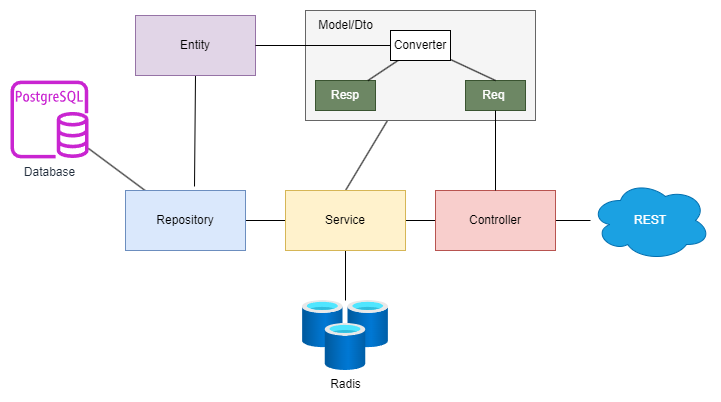

The diagram above was exported from draw.io. Its source (the exported page's mxGraphModel, read from the mxfile embedded in the PNG):
<mxGraphModel dx="1646" dy="784" grid="1" gridSize="10" guides="1" tooltips="1" connect="1" arrows="1" fold="1" page="1" pageScale="1" pageWidth="850" pageHeight="1100" math="0" shadow="0">
  <root>
    <mxCell id="0" />
    <mxCell id="1" parent="0" />
    <mxCell id="WoMYJreMG5pzCkJ5wV1Z-30" style="rounded=0;orthogonalLoop=1;jettySize=auto;html=1;entryX=0.5;entryY=0;entryDx=0;entryDy=0;endArrow=none;endFill=0;" edge="1" parent="1" source="WoMYJreMG5pzCkJ5wV1Z-12" target="WoMYJreMG5pzCkJ5wV1Z-7">
      <mxGeometry relative="1" as="geometry" />
    </mxCell>
    <mxCell id="WoMYJreMG5pzCkJ5wV1Z-3" value="Database" style="sketch=0;outlineConnect=0;fontColor=#232F3E;gradientColor=none;fillColor=#C925D1;strokeColor=none;dashed=0;verticalLabelPosition=bottom;verticalAlign=top;align=center;html=1;fontSize=12;fontStyle=0;aspect=fixed;pointerEvents=1;shape=mxgraph.aws4.rds_postgresql_instance;" vertex="1" parent="1">
      <mxGeometry x="110" y="250" width="78" height="78" as="geometry" />
    </mxCell>
    <mxCell id="WoMYJreMG5pzCkJ5wV1Z-38" style="edgeStyle=orthogonalEdgeStyle;rounded=0;orthogonalLoop=1;jettySize=auto;html=1;entryX=0.5;entryY=1;entryDx=0;entryDy=0;endArrow=none;endFill=0;" edge="1" parent="1" source="WoMYJreMG5pzCkJ5wV1Z-5" target="WoMYJreMG5pzCkJ5wV1Z-7">
      <mxGeometry relative="1" as="geometry" />
    </mxCell>
    <mxCell id="WoMYJreMG5pzCkJ5wV1Z-5" value="Radis" style="image;aspect=fixed;html=1;points=[];align=center;fontSize=12;image=img/lib/azure2/databases/Cache_Redis.svg;" vertex="1" parent="1">
      <mxGeometry x="401.93" y="470" width="86.15" height="70" as="geometry" />
    </mxCell>
    <mxCell id="WoMYJreMG5pzCkJ5wV1Z-19" style="rounded=0;orthogonalLoop=1;jettySize=auto;html=1;endArrow=none;endFill=0;" edge="1" parent="1" source="WoMYJreMG5pzCkJ5wV1Z-6" target="WoMYJreMG5pzCkJ5wV1Z-3">
      <mxGeometry relative="1" as="geometry" />
    </mxCell>
    <mxCell id="WoMYJreMG5pzCkJ5wV1Z-23" value="" style="rounded=0;orthogonalLoop=1;jettySize=auto;html=1;endArrow=none;endFill=0;" edge="1" parent="1" source="WoMYJreMG5pzCkJ5wV1Z-6" target="WoMYJreMG5pzCkJ5wV1Z-7">
      <mxGeometry relative="1" as="geometry" />
    </mxCell>
    <mxCell id="WoMYJreMG5pzCkJ5wV1Z-6" value="Repository" style="rounded=0;whiteSpace=wrap;html=1;fillColor=#dae8fc;strokeColor=#6c8ebf;" vertex="1" parent="1">
      <mxGeometry x="225" y="360" width="120" height="60" as="geometry" />
    </mxCell>
    <mxCell id="WoMYJreMG5pzCkJ5wV1Z-24" value="" style="edgeStyle=orthogonalEdgeStyle;rounded=0;orthogonalLoop=1;jettySize=auto;html=1;endArrow=none;endFill=0;" edge="1" parent="1" source="WoMYJreMG5pzCkJ5wV1Z-7" target="WoMYJreMG5pzCkJ5wV1Z-8">
      <mxGeometry relative="1" as="geometry" />
    </mxCell>
    <mxCell id="WoMYJreMG5pzCkJ5wV1Z-7" value="Service" style="rounded=0;whiteSpace=wrap;html=1;fillColor=#fff2cc;strokeColor=#d6b656;" vertex="1" parent="1">
      <mxGeometry x="385" y="360" width="120" height="60" as="geometry" />
    </mxCell>
    <mxCell id="WoMYJreMG5pzCkJ5wV1Z-25" value="" style="edgeStyle=orthogonalEdgeStyle;rounded=0;orthogonalLoop=1;jettySize=auto;html=1;endArrow=none;endFill=0;" edge="1" parent="1" source="WoMYJreMG5pzCkJ5wV1Z-8" target="WoMYJreMG5pzCkJ5wV1Z-9">
      <mxGeometry relative="1" as="geometry" />
    </mxCell>
    <mxCell id="WoMYJreMG5pzCkJ5wV1Z-8" value="Controller" style="rounded=0;whiteSpace=wrap;html=1;fillColor=#f8cecc;strokeColor=#b85450;" vertex="1" parent="1">
      <mxGeometry x="535" y="360" width="120" height="60" as="geometry" />
    </mxCell>
    <mxCell id="WoMYJreMG5pzCkJ5wV1Z-9" value="REST" style="ellipse;shape=cloud;whiteSpace=wrap;html=1;fillColor=#1ba1e2;fontColor=#ffffff;strokeColor=#006EAF;" vertex="1" parent="1">
      <mxGeometry x="690" y="350" width="120" height="80" as="geometry" />
    </mxCell>
    <mxCell id="WoMYJreMG5pzCkJ5wV1Z-33" style="rounded=0;orthogonalLoop=1;jettySize=auto;html=1;exitX=0.5;exitY=1;exitDx=0;exitDy=0;entryX=0.575;entryY=-0.067;entryDx=0;entryDy=0;entryPerimeter=0;endArrow=none;endFill=0;" edge="1" parent="1" source="WoMYJreMG5pzCkJ5wV1Z-31" target="WoMYJreMG5pzCkJ5wV1Z-6">
      <mxGeometry relative="1" as="geometry" />
    </mxCell>
    <mxCell id="WoMYJreMG5pzCkJ5wV1Z-31" value="Entity" style="rounded=0;whiteSpace=wrap;html=1;fillColor=#e1d5e7;strokeColor=#9673a6;" vertex="1" parent="1">
      <mxGeometry x="235" y="185" width="120" height="60" as="geometry" />
    </mxCell>
    <mxCell id="WoMYJreMG5pzCkJ5wV1Z-34" value="" style="group;fillColor=#e3c800;fontColor=#000000;strokeColor=#B09500;" vertex="1" connectable="0" parent="1">
      <mxGeometry x="405" y="180" width="230" height="110" as="geometry" />
    </mxCell>
    <mxCell id="WoMYJreMG5pzCkJ5wV1Z-12" value="" style="rounded=0;whiteSpace=wrap;html=1;fillColor=#f5f5f5;strokeColor=#666666;fontColor=#333333;" vertex="1" parent="WoMYJreMG5pzCkJ5wV1Z-34">
      <mxGeometry width="230" height="110" as="geometry" />
    </mxCell>
    <mxCell id="WoMYJreMG5pzCkJ5wV1Z-10" value="Req&amp;nbsp;" style="rounded=0;whiteSpace=wrap;html=1;fillColor=#6d8764;fontColor=#ffffff;strokeColor=#3A5431;" vertex="1" parent="WoMYJreMG5pzCkJ5wV1Z-34">
      <mxGeometry x="160" y="70" width="60" height="30" as="geometry" />
    </mxCell>
    <mxCell id="WoMYJreMG5pzCkJ5wV1Z-11" value="Resp" style="rounded=0;whiteSpace=wrap;html=1;fillColor=#6d8764;fontColor=#ffffff;strokeColor=#3A5431;" vertex="1" parent="WoMYJreMG5pzCkJ5wV1Z-34">
      <mxGeometry x="10" y="70" width="60" height="30" as="geometry" />
    </mxCell>
    <mxCell id="WoMYJreMG5pzCkJ5wV1Z-16" style="rounded=0;orthogonalLoop=1;jettySize=auto;html=1;entryX=0.5;entryY=0;entryDx=0;entryDy=0;endArrow=none;endFill=0;" edge="1" parent="WoMYJreMG5pzCkJ5wV1Z-34" source="WoMYJreMG5pzCkJ5wV1Z-14" target="WoMYJreMG5pzCkJ5wV1Z-10">
      <mxGeometry relative="1" as="geometry" />
    </mxCell>
    <mxCell id="WoMYJreMG5pzCkJ5wV1Z-17" style="rounded=0;orthogonalLoop=1;jettySize=auto;html=1;endArrow=none;endFill=0;" edge="1" parent="WoMYJreMG5pzCkJ5wV1Z-34" source="WoMYJreMG5pzCkJ5wV1Z-14" target="WoMYJreMG5pzCkJ5wV1Z-11">
      <mxGeometry relative="1" as="geometry" />
    </mxCell>
    <mxCell id="WoMYJreMG5pzCkJ5wV1Z-14" value="Converter" style="rounded=0;whiteSpace=wrap;html=1;" vertex="1" parent="WoMYJreMG5pzCkJ5wV1Z-34">
      <mxGeometry x="85" y="20" width="60" height="30" as="geometry" />
    </mxCell>
    <mxCell id="WoMYJreMG5pzCkJ5wV1Z-15" value="Model/Dto" style="text;html=1;align=center;verticalAlign=middle;resizable=0;points=[];autosize=1;strokeColor=none;fillColor=none;" vertex="1" parent="WoMYJreMG5pzCkJ5wV1Z-34">
      <mxGeometry width="80" height="30" as="geometry" />
    </mxCell>
    <mxCell id="WoMYJreMG5pzCkJ5wV1Z-36" style="rounded=0;orthogonalLoop=1;jettySize=auto;html=1;entryX=1;entryY=0.5;entryDx=0;entryDy=0;endArrow=none;endFill=0;" edge="1" parent="1" source="WoMYJreMG5pzCkJ5wV1Z-14" target="WoMYJreMG5pzCkJ5wV1Z-31">
      <mxGeometry relative="1" as="geometry" />
    </mxCell>
    <mxCell id="WoMYJreMG5pzCkJ5wV1Z-37" style="edgeStyle=orthogonalEdgeStyle;rounded=0;orthogonalLoop=1;jettySize=auto;html=1;endArrow=none;endFill=0;" edge="1" parent="1" source="WoMYJreMG5pzCkJ5wV1Z-10" target="WoMYJreMG5pzCkJ5wV1Z-8">
      <mxGeometry relative="1" as="geometry" />
    </mxCell>
  </root>
</mxGraphModel>